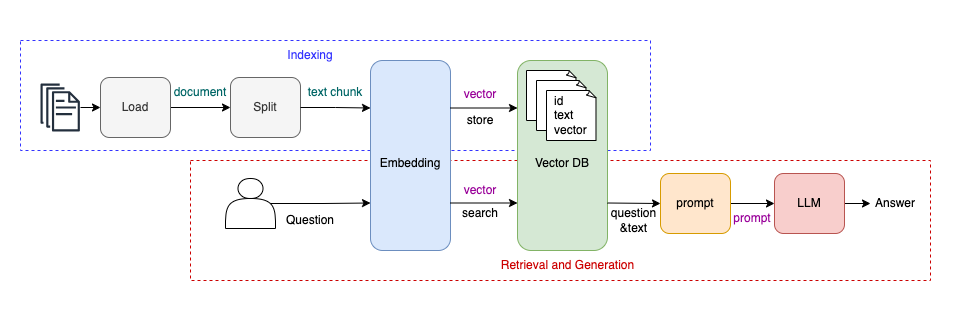

The diagram above was exported from draw.io. Its source (the exported page's mxGraphModel, read from the mxfile embedded in the PNG):
<mxGraphModel dx="954" dy="674" grid="1" gridSize="10" guides="1" tooltips="1" connect="1" arrows="1" fold="1" page="1" pageScale="1" pageWidth="827" pageHeight="1169" math="0" shadow="0">
  <root>
    <mxCell id="0" />
    <mxCell id="1" parent="0" />
    <mxCell id="xrEcignDidutbVkXXWMJ-42" value="" style="rounded=0;whiteSpace=wrap;html=1;strokeColor=none;" vertex="1" parent="1">
      <mxGeometry x="179.69" y="100" width="970.31" height="330" as="geometry" />
    </mxCell>
    <mxCell id="xrEcignDidutbVkXXWMJ-45" value="" style="rounded=0;whiteSpace=wrap;html=1;dashed=1;fillColor=none;strokeColor=#CC0000;" vertex="1" parent="1">
      <mxGeometry x="370" y="260" width="740" height="120" as="geometry" />
    </mxCell>
    <mxCell id="xrEcignDidutbVkXXWMJ-43" value="" style="rounded=0;whiteSpace=wrap;html=1;dashed=1;fillColor=none;strokeColor=#3333FF;" vertex="1" parent="1">
      <mxGeometry x="200" y="140" width="630" height="110" as="geometry" />
    </mxCell>
    <mxCell id="xrEcignDidutbVkXXWMJ-8" style="edgeStyle=orthogonalEdgeStyle;rounded=0;orthogonalLoop=1;jettySize=auto;html=1;exitX=1;exitY=0.5;exitDx=0;exitDy=0;entryX=0;entryY=0.5;entryDx=0;entryDy=0;" edge="1" parent="1" source="xrEcignDidutbVkXXWMJ-1" target="xrEcignDidutbVkXXWMJ-2">
      <mxGeometry relative="1" as="geometry" />
    </mxCell>
    <mxCell id="xrEcignDidutbVkXXWMJ-1" value="Load" style="rounded=1;whiteSpace=wrap;html=1;fillColor=#f5f5f5;fontColor=#333333;strokeColor=#666666;" vertex="1" parent="1">
      <mxGeometry x="280" y="177" width="70" height="60" as="geometry" />
    </mxCell>
    <mxCell id="xrEcignDidutbVkXXWMJ-2" value="Split" style="rounded=1;whiteSpace=wrap;html=1;fillColor=#f5f5f5;fontColor=#333333;strokeColor=#666666;" vertex="1" parent="1">
      <mxGeometry x="410" y="177" width="70" height="60" as="geometry" />
    </mxCell>
    <mxCell id="xrEcignDidutbVkXXWMJ-3" value="&lt;div&gt;&lt;br&gt;&lt;/div&gt;Embedding" style="rounded=1;whiteSpace=wrap;html=1;fillColor=#dae8fc;strokeColor=#6c8ebf;" vertex="1" parent="1">
      <mxGeometry x="550" y="160" width="80" height="190" as="geometry" />
    </mxCell>
    <mxCell id="xrEcignDidutbVkXXWMJ-4" value="&lt;div&gt;&lt;br&gt;&lt;/div&gt;Vector DB" style="rounded=1;whiteSpace=wrap;html=1;fillColor=#d5e8d4;strokeColor=#82b366;" vertex="1" parent="1">
      <mxGeometry x="697" y="160" width="90" height="190" as="geometry" />
    </mxCell>
    <mxCell id="xrEcignDidutbVkXXWMJ-6" value="" style="endArrow=classic;html=1;rounded=0;entryX=0;entryY=0.5;entryDx=0;entryDy=0;exitX=1.016;exitY=0.5;exitDx=0;exitDy=0;exitPerimeter=0;" edge="1" parent="1" source="xrEcignDidutbVkXXWMJ-12" target="xrEcignDidutbVkXXWMJ-1">
      <mxGeometry width="50" height="50" relative="1" as="geometry">
        <mxPoint x="107.43181818181802" y="190.3483228001944" as="sourcePoint" />
        <mxPoint x="440" y="320" as="targetPoint" />
      </mxGeometry>
    </mxCell>
    <mxCell id="xrEcignDidutbVkXXWMJ-10" style="edgeStyle=orthogonalEdgeStyle;rounded=0;orthogonalLoop=1;jettySize=auto;html=1;exitX=1;exitY=0.5;exitDx=0;exitDy=0;entryX=0;entryY=0.25;entryDx=0;entryDy=0;" edge="1" parent="1" source="xrEcignDidutbVkXXWMJ-2" target="xrEcignDidutbVkXXWMJ-3">
      <mxGeometry relative="1" as="geometry" />
    </mxCell>
    <mxCell id="xrEcignDidutbVkXXWMJ-12" value="" style="sketch=0;outlineConnect=0;fontColor=#232F3E;gradientColor=none;fillColor=#232F3D;strokeColor=none;dashed=0;verticalLabelPosition=bottom;verticalAlign=top;align=center;html=1;fontSize=12;fontStyle=0;aspect=fixed;pointerEvents=1;shape=mxgraph.aws4.documents;" vertex="1" parent="1">
      <mxGeometry x="220" y="183" width="39.38" height="48" as="geometry" />
    </mxCell>
    <mxCell id="xrEcignDidutbVkXXWMJ-13" value="&lt;font color=&quot;#006666&quot;&gt;document&lt;/font&gt;" style="text;html=1;align=center;verticalAlign=middle;whiteSpace=wrap;rounded=0;" vertex="1" parent="1">
      <mxGeometry x="350" y="177" width="60" height="30" as="geometry" />
    </mxCell>
    <mxCell id="xrEcignDidutbVkXXWMJ-14" value="&lt;font color=&quot;#006666&quot;&gt;text chunk&lt;/font&gt;" style="text;html=1;align=center;verticalAlign=middle;whiteSpace=wrap;rounded=0;" vertex="1" parent="1">
      <mxGeometry x="480" y="177" width="70" height="30" as="geometry" />
    </mxCell>
    <mxCell id="xrEcignDidutbVkXXWMJ-16" value="" style="endArrow=classic;html=1;rounded=0;exitX=1;exitY=0.25;exitDx=0;exitDy=0;entryX=0;entryY=0.25;entryDx=0;entryDy=0;" edge="1" parent="1" source="xrEcignDidutbVkXXWMJ-3" target="xrEcignDidutbVkXXWMJ-4">
      <mxGeometry width="50" height="50" relative="1" as="geometry">
        <mxPoint x="390" y="370" as="sourcePoint" />
        <mxPoint x="710" y="190" as="targetPoint" />
      </mxGeometry>
    </mxCell>
    <mxCell id="xrEcignDidutbVkXXWMJ-17" value="&lt;font color=&quot;#990099&quot;&gt;vector&lt;/font&gt;" style="text;html=1;align=center;verticalAlign=middle;whiteSpace=wrap;rounded=0;" vertex="1" parent="1">
      <mxGeometry x="630" y="180" width="60" height="27" as="geometry" />
    </mxCell>
    <mxCell id="xrEcignDidutbVkXXWMJ-19" value="" style="whiteSpace=wrap;html=1;shape=mxgraph.basic.document;align=left;spacingLeft=6;" vertex="1" parent="1">
      <mxGeometry x="706" y="170" width="50" height="50" as="geometry" />
    </mxCell>
    <mxCell id="xrEcignDidutbVkXXWMJ-23" value="" style="whiteSpace=wrap;html=1;shape=mxgraph.basic.document;align=left;spacingLeft=6;" vertex="1" parent="1">
      <mxGeometry x="716" y="180" width="50" height="50" as="geometry" />
    </mxCell>
    <mxCell id="xrEcignDidutbVkXXWMJ-24" value="id&lt;div&gt;text&lt;/div&gt;&lt;div style=&quot;&quot;&gt;vector&lt;/div&gt;" style="whiteSpace=wrap;html=1;shape=mxgraph.basic.document;align=left;spacingLeft=6;" vertex="1" parent="1">
      <mxGeometry x="726" y="190" width="50" height="50" as="geometry" />
    </mxCell>
    <mxCell id="xrEcignDidutbVkXXWMJ-26" value="" style="shape=actor;whiteSpace=wrap;html=1;" vertex="1" parent="1">
      <mxGeometry x="405" y="278" width="50" height="50" as="geometry" />
    </mxCell>
    <mxCell id="xrEcignDidutbVkXXWMJ-27" style="edgeStyle=orthogonalEdgeStyle;rounded=0;orthogonalLoop=1;jettySize=auto;html=1;entryX=0;entryY=0.75;entryDx=0;entryDy=0;exitX=0.9;exitY=0.5;exitDx=0;exitDy=0;exitPerimeter=0;" edge="1" parent="1" source="xrEcignDidutbVkXXWMJ-26" target="xrEcignDidutbVkXXWMJ-3">
      <mxGeometry relative="1" as="geometry">
        <mxPoint x="350" y="314" as="sourcePoint" />
        <mxPoint x="522" y="314.09000000000003" as="targetPoint" />
      </mxGeometry>
    </mxCell>
    <mxCell id="xrEcignDidutbVkXXWMJ-28" value="Question" style="text;html=1;align=center;verticalAlign=middle;whiteSpace=wrap;rounded=0;" vertex="1" parent="1">
      <mxGeometry x="460" y="305" width="60" height="30" as="geometry" />
    </mxCell>
    <mxCell id="xrEcignDidutbVkXXWMJ-29" value="" style="endArrow=classic;html=1;rounded=0;exitX=1;exitY=0.75;exitDx=0;exitDy=0;entryX=0;entryY=0.75;entryDx=0;entryDy=0;" edge="1" parent="1" source="xrEcignDidutbVkXXWMJ-3" target="xrEcignDidutbVkXXWMJ-4">
      <mxGeometry width="50" height="50" relative="1" as="geometry">
        <mxPoint x="641" y="315" as="sourcePoint" />
        <mxPoint x="711" y="315" as="targetPoint" />
      </mxGeometry>
    </mxCell>
    <mxCell id="xrEcignDidutbVkXXWMJ-30" value="&lt;font color=&quot;#990099&quot;&gt;vector&lt;/font&gt;" style="text;html=1;align=center;verticalAlign=middle;whiteSpace=wrap;rounded=0;" vertex="1" parent="1">
      <mxGeometry x="630" y="280" width="60" height="20" as="geometry" />
    </mxCell>
    <mxCell id="xrEcignDidutbVkXXWMJ-32" value="store" style="text;html=1;align=center;verticalAlign=middle;whiteSpace=wrap;rounded=0;" vertex="1" parent="1">
      <mxGeometry x="630" y="210" width="60" height="20" as="geometry" />
    </mxCell>
    <mxCell id="xrEcignDidutbVkXXWMJ-33" value="search" style="text;html=1;align=center;verticalAlign=middle;whiteSpace=wrap;rounded=0;" vertex="1" parent="1">
      <mxGeometry x="630" y="305" width="60" height="15" as="geometry" />
    </mxCell>
    <mxCell id="xrEcignDidutbVkXXWMJ-38" style="edgeStyle=orthogonalEdgeStyle;rounded=0;orthogonalLoop=1;jettySize=auto;html=1;exitX=1;exitY=0.5;exitDx=0;exitDy=0;entryX=0;entryY=0.5;entryDx=0;entryDy=0;" edge="1" parent="1" source="xrEcignDidutbVkXXWMJ-34" target="xrEcignDidutbVkXXWMJ-37">
      <mxGeometry relative="1" as="geometry" />
    </mxCell>
    <mxCell id="xrEcignDidutbVkXXWMJ-34" value="prompt" style="rounded=1;whiteSpace=wrap;html=1;fillColor=#ffe6cc;strokeColor=#d79b00;" vertex="1" parent="1">
      <mxGeometry x="840" y="273" width="70" height="60" as="geometry" />
    </mxCell>
    <mxCell id="xrEcignDidutbVkXXWMJ-35" value="" style="endArrow=classic;html=1;rounded=0;exitX=1;exitY=0.75;exitDx=0;exitDy=0;entryX=0;entryY=0.5;entryDx=0;entryDy=0;" edge="1" parent="1" source="xrEcignDidutbVkXXWMJ-4" target="xrEcignDidutbVkXXWMJ-34">
      <mxGeometry width="50" height="50" relative="1" as="geometry">
        <mxPoint x="730" y="350" as="sourcePoint" />
        <mxPoint x="780" y="300" as="targetPoint" />
      </mxGeometry>
    </mxCell>
    <mxCell id="xrEcignDidutbVkXXWMJ-36" value="question&lt;div&gt;&amp;amp;text&lt;/div&gt;" style="text;html=1;align=center;verticalAlign=middle;whiteSpace=wrap;rounded=0;" vertex="1" parent="1">
      <mxGeometry x="787" y="305" width="53" height="30" as="geometry" />
    </mxCell>
    <mxCell id="xrEcignDidutbVkXXWMJ-41" style="edgeStyle=orthogonalEdgeStyle;rounded=0;orthogonalLoop=1;jettySize=auto;html=1;exitX=1;exitY=0.5;exitDx=0;exitDy=0;entryX=0;entryY=0.5;entryDx=0;entryDy=0;" edge="1" parent="1" source="xrEcignDidutbVkXXWMJ-37" target="xrEcignDidutbVkXXWMJ-40">
      <mxGeometry relative="1" as="geometry" />
    </mxCell>
    <mxCell id="xrEcignDidutbVkXXWMJ-37" value="LLM" style="rounded=1;whiteSpace=wrap;html=1;fillColor=#f8cecc;strokeColor=#b85450;" vertex="1" parent="1">
      <mxGeometry x="954" y="273" width="70" height="60" as="geometry" />
    </mxCell>
    <mxCell id="xrEcignDidutbVkXXWMJ-39" value="&lt;font color=&quot;#990099&quot;&gt;prompt&lt;/font&gt;" style="text;html=1;align=center;verticalAlign=middle;whiteSpace=wrap;rounded=0;" vertex="1" parent="1">
      <mxGeometry x="910" y="303" width="44" height="30" as="geometry" />
    </mxCell>
    <mxCell id="xrEcignDidutbVkXXWMJ-40" value="Answer" style="text;html=1;align=center;verticalAlign=middle;whiteSpace=wrap;rounded=0;" vertex="1" parent="1">
      <mxGeometry x="1050" y="288" width="50" height="30" as="geometry" />
    </mxCell>
    <mxCell id="xrEcignDidutbVkXXWMJ-44" value="&lt;font&gt;Indexing&lt;/font&gt;" style="text;html=1;align=center;verticalAlign=middle;whiteSpace=wrap;rounded=0;fontColor=#3333FF;" vertex="1" parent="1">
      <mxGeometry x="450" y="140" width="80" height="30" as="geometry" />
    </mxCell>
    <mxCell id="xrEcignDidutbVkXXWMJ-46" value="&lt;font&gt;Retrieval and Generation&lt;/font&gt;" style="text;html=1;align=center;verticalAlign=middle;whiteSpace=wrap;rounded=0;fontColor=#CC0000;" vertex="1" parent="1">
      <mxGeometry x="665" y="350" width="165" height="30" as="geometry" />
    </mxCell>
  </root>
</mxGraphModel>